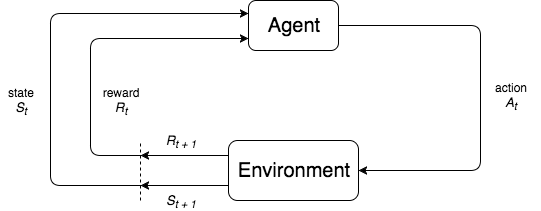

The diagram above was exported from draw.io. Its source (the exported page's mxGraphModel, read from the mxfile embedded in the PNG):
<mxGraphModel dx="970" dy="1077" grid="1" gridSize="10" guides="1" tooltips="1" connect="1" arrows="1" fold="1" page="1" pageScale="1" pageWidth="826" pageHeight="1169" background="#ffffff" math="0" shadow="0">
  <root>
    <mxCell id="0" />
    <mxCell id="1" parent="0" />
    <mxCell id="2" value="&lt;font style=&quot;font-size: 20px&quot;&gt;Agent&lt;/font&gt;" style="rounded=1;whiteSpace=wrap;html=1;" vertex="1" parent="1">
      <mxGeometry x="368" y="140" width="90" height="50" as="geometry" />
    </mxCell>
    <mxCell id="3" value="&lt;font style=&quot;font-size: 20px&quot;&gt;Environment&lt;/font&gt;" style="rounded=1;whiteSpace=wrap;html=1;" vertex="1" parent="1">
      <mxGeometry x="348" y="280" width="130" height="60" as="geometry" />
    </mxCell>
    <mxCell id="4" value="" style="endArrow=classic;html=1;exitX=1;exitY=0.5;entryX=1;entryY=0.5;" edge="1" parent="1" source="2" target="3">
      <mxGeometry width="50" height="50" relative="1" as="geometry">
        <mxPoint x="550" y="170" as="sourcePoint" />
        <mxPoint x="610" y="165" as="targetPoint" />
        <Array as="points">
          <mxPoint x="600" y="165" />
          <mxPoint x="600" y="240" />
          <mxPoint x="600" y="310" />
        </Array>
      </mxGeometry>
    </mxCell>
    <mxCell id="5" value="&lt;font style=&quot;font-size: 12px&quot;&gt;action&lt;/font&gt;&lt;div&gt;&lt;i&gt;&lt;font style=&quot;font-size: 13px&quot;&gt;A&lt;sub&gt;t&lt;/sub&gt;&lt;/font&gt;&lt;/i&gt;&lt;/div&gt;" style="text;html=1;strokeColor=none;fillColor=none;align=center;verticalAlign=middle;whiteSpace=wrap;" vertex="1" parent="1">
      <mxGeometry x="600" y="220" width="60" height="30" as="geometry" />
    </mxCell>
    <mxCell id="6" style="edgeStyle=orthogonalEdgeStyle;rounded=0;html=1;exitX=0.5;exitY=1;entryX=0.5;entryY=1;jettySize=auto;orthogonalLoop=1;" edge="1" parent="1" source="5" target="5">
      <mxGeometry relative="1" as="geometry" />
    </mxCell>
    <mxCell id="7" value="" style="endArrow=classic;html=1;entryX=0;entryY=0.25;" edge="1" parent="1" target="2">
      <mxGeometry width="50" height="50" relative="1" as="geometry">
        <mxPoint x="260" y="325" as="sourcePoint" />
        <mxPoint x="170" y="320" as="targetPoint" />
        <Array as="points">
          <mxPoint x="170" y="325" />
          <mxPoint x="170" y="230" />
          <mxPoint x="170" y="153" />
        </Array>
      </mxGeometry>
    </mxCell>
    <mxCell id="8" value="" style="endArrow=classic;html=1;entryX=0;entryY=0.75;" edge="1" parent="1" target="2">
      <mxGeometry width="50" height="50" relative="1" as="geometry">
        <mxPoint x="260" y="295" as="sourcePoint" />
        <mxPoint x="290" y="210" as="targetPoint" />
        <Array as="points">
          <mxPoint x="210" y="295" />
          <mxPoint x="210" y="230" />
          <mxPoint x="210" y="178" />
        </Array>
      </mxGeometry>
    </mxCell>
    <mxCell id="9" value="" style="endArrow=classic;html=1;exitX=0;exitY=0.75;" edge="1" parent="1" source="3">
      <mxGeometry width="50" height="50" relative="1" as="geometry">
        <mxPoint x="160" y="410" as="sourcePoint" />
        <mxPoint x="260" y="325" as="targetPoint" />
      </mxGeometry>
    </mxCell>
    <mxCell id="10" value="" style="endArrow=classic;html=1;exitX=0;exitY=0.25;targetPerimeterSpacing=0;endSize=6;startSize=6;" edge="1" parent="1" source="3">
      <mxGeometry width="50" height="50" relative="1" as="geometry">
        <mxPoint x="290" y="290" as="sourcePoint" />
        <mxPoint x="260" y="295" as="targetPoint" />
      </mxGeometry>
    </mxCell>
    <mxCell id="11" value="" style="endArrow=none;dashed=1;html=1;" edge="1" parent="1">
      <mxGeometry width="50" height="50" relative="1" as="geometry">
        <mxPoint x="260" y="340" as="sourcePoint" />
        <mxPoint x="260" y="280" as="targetPoint" />
      </mxGeometry>
    </mxCell>
    <mxCell id="12" value="state&lt;div&gt;&lt;font&gt;&lt;i&gt;&lt;span style=&quot;font-size: 13px&quot;&gt;S&lt;sub&gt;t&lt;/sub&gt;&lt;/span&gt;&lt;/i&gt;&lt;/font&gt;&lt;/div&gt;" style="text;html=1;strokeColor=none;fillColor=none;align=center;verticalAlign=middle;whiteSpace=wrap;" vertex="1" parent="1">
      <mxGeometry x="120" y="230" width="40" height="20" as="geometry" />
    </mxCell>
    <mxCell id="13" style="edgeStyle=orthogonalEdgeStyle;rounded=0;html=1;exitX=0.75;exitY=1;entryX=0.75;entryY=1;startSize=6;endSize=6;jettySize=auto;orthogonalLoop=1;" edge="1" parent="1" source="5" target="5">
      <mxGeometry relative="1" as="geometry" />
    </mxCell>
    <mxCell id="14" value="reward&lt;div&gt;&lt;i&gt;&lt;font style=&quot;font-size: 13px&quot;&gt;&lt;font&gt;R&lt;/font&gt;&lt;sub&gt;t&lt;/sub&gt;&lt;/font&gt;&lt;/i&gt;&lt;/div&gt;" style="text;html=1;strokeColor=none;fillColor=none;align=center;verticalAlign=middle;whiteSpace=wrap;" vertex="1" parent="1">
      <mxGeometry x="220" y="230" width="40" height="20" as="geometry" />
    </mxCell>
    <mxCell id="15" value="&lt;font style=&quot;font-size: 13px&quot;&gt;&lt;i&gt;R&lt;sub&gt;t + 1&lt;/sub&gt;&lt;/i&gt;&lt;/font&gt;" style="text;html=1;strokeColor=none;fillColor=none;align=center;verticalAlign=middle;whiteSpace=wrap;" vertex="1" parent="1">
      <mxGeometry x="280" y="270" width="40" height="20" as="geometry" />
    </mxCell>
    <mxCell id="16" value="&lt;font&gt;&lt;i&gt;&lt;span style=&quot;font-size: 13px&quot;&gt;S&lt;sub&gt;t + 1&lt;/sub&gt;&lt;/span&gt;&lt;/i&gt;&lt;/font&gt;" style="text;html=1;strokeColor=none;fillColor=none;align=center;verticalAlign=middle;whiteSpace=wrap;" vertex="1" parent="1">
      <mxGeometry x="280" y="330" width="40" height="20" as="geometry" />
    </mxCell>
  </root>
</mxGraphModel>